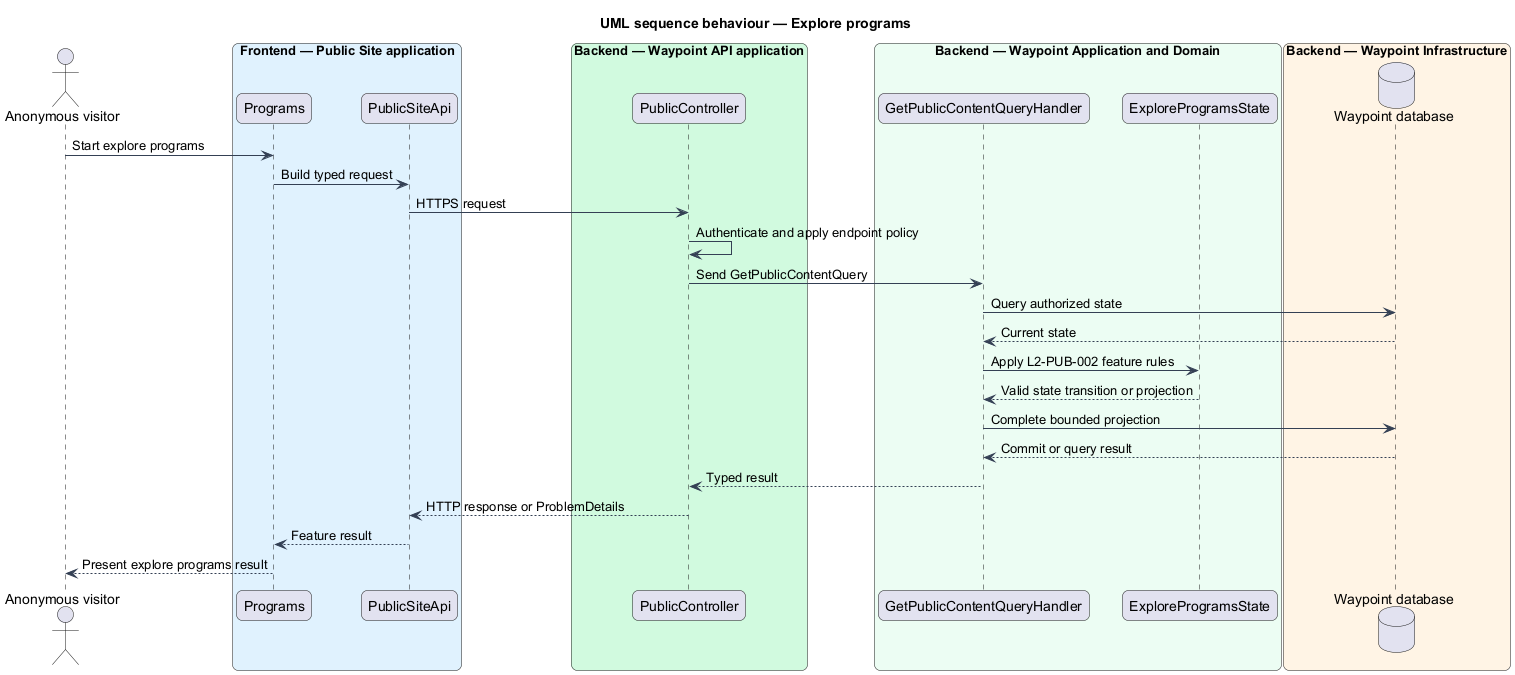

The diagram above was rendered by PlantUML. Its source (embedded in the PNG):
@startuml

title UML sequence behaviour — Explore programs
skinparam backgroundColor #FFFFFF
skinparam shadowing false
skinparam roundcorner 12
skinparam defaultFontName Arial
skinparam ArrowColor #344054
skinparam rectangle {
  BorderColor #344054
  FontColor #101828
}
skinparam package {
  BorderColor #667085
  FontColor #101828
  BackgroundColor #F9FAFB
}
actor "Anonymous visitor" as actor
box "Frontend — Public Site application" #E0F2FE
  participant "Programs" as page
  participant "PublicSiteApi" as client
end box
box "Backend — Waypoint API application" #D1FADF
  participant "PublicController" as controller
end box
box "Backend — Waypoint Application and Domain" #ECFDF3
  participant "GetPublicContentQueryHandler" as handler
  participant "ExploreProgramsState" as entity
end box
box "Backend — Waypoint Infrastructure" #FFF4E5
  database "Waypoint database" as db
end box
actor -> page : Start explore programs
page -> client : Build typed request
client -> controller : HTTPS request
controller -> controller : Authenticate and apply endpoint policy
controller -> handler : Send GetPublicContentQuery
handler -> db : Query authorized state
db --> handler : Current state
handler -> entity : Apply L2-PUB-002 feature rules
entity --> handler : Valid state transition or projection
handler -> db : Complete bounded projection
db --> handler : Commit or query result
handler --> controller : Typed result
controller --> client : HTTP response or ProblemDetails
client --> page : Feature result
page --> actor : Present explore programs result
@enduml